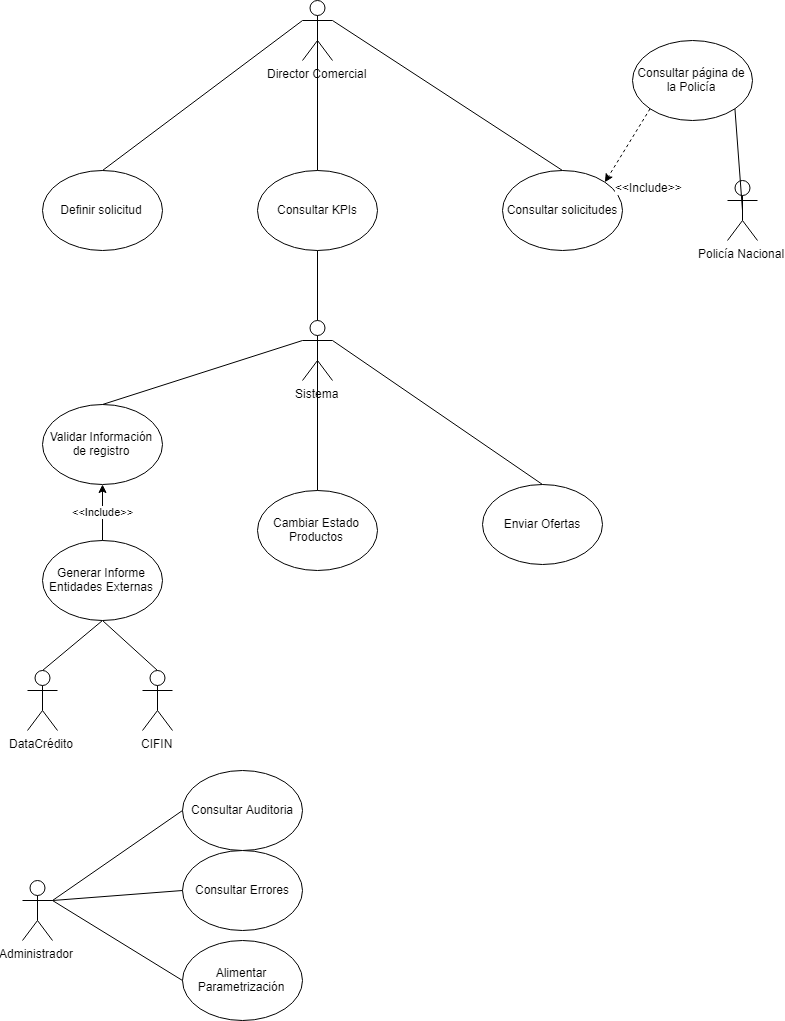

The diagram above was exported from draw.io. Its source (the exported page's mxGraphModel, read from the mxfile embedded in the PNG):
<mxGraphModel dx="1837" dy="945" grid="1" gridSize="10" guides="1" tooltips="1" connect="1" arrows="1" fold="1" page="1" pageScale="1" pageWidth="827" pageHeight="1169" math="0" shadow="0">
  <root>
    <mxCell id="0" />
    <mxCell id="1" parent="0" />
    <mxCell id="CQ_radeJZFzQHWudePE3-1" value="Director Comercial&lt;br&gt;" style="shape=umlActor;verticalLabelPosition=bottom;labelBackgroundColor=#ffffff;verticalAlign=top;html=1;outlineConnect=0;" vertex="1" parent="1">
      <mxGeometry x="330" y="80" width="30" height="60" as="geometry" />
    </mxCell>
    <mxCell id="CQ_radeJZFzQHWudePE3-2" value="Sistema" style="shape=umlActor;verticalLabelPosition=bottom;labelBackgroundColor=#ffffff;verticalAlign=top;html=1;outlineConnect=0;" vertex="1" parent="1">
      <mxGeometry x="330" y="400" width="30" height="60" as="geometry" />
    </mxCell>
    <mxCell id="CQ_radeJZFzQHWudePE3-5" value="Consultar KPIs" style="ellipse;whiteSpace=wrap;html=1;" vertex="1" parent="1">
      <mxGeometry x="285" y="250" width="120" height="80" as="geometry" />
    </mxCell>
    <mxCell id="CQ_radeJZFzQHWudePE3-6" value="Definir solicitud" style="ellipse;whiteSpace=wrap;html=1;" vertex="1" parent="1">
      <mxGeometry x="70" y="250" width="120" height="80" as="geometry" />
    </mxCell>
    <mxCell id="CQ_radeJZFzQHWudePE3-7" value="Consultar solicitudes" style="ellipse;whiteSpace=wrap;html=1;" vertex="1" parent="1">
      <mxGeometry x="530" y="250" width="120" height="80" as="geometry" />
    </mxCell>
    <mxCell id="CQ_radeJZFzQHWudePE3-11" value="Consultar página de la Policía" style="ellipse;whiteSpace=wrap;html=1;" vertex="1" parent="1">
      <mxGeometry x="660" y="120" width="120" height="80" as="geometry" />
    </mxCell>
    <mxCell id="CQ_radeJZFzQHWudePE3-13" value="Policía Nacional" style="shape=umlActor;verticalLabelPosition=bottom;labelBackgroundColor=#ffffff;verticalAlign=top;html=1;outlineConnect=0;" vertex="1" parent="1">
      <mxGeometry x="755" y="260" width="30" height="60" as="geometry" />
    </mxCell>
    <mxCell id="CQ_radeJZFzQHWudePE3-14" value="" style="endArrow=none;html=1;strokeColor=#000000;strokeWidth=1;entryX=1;entryY=1;entryDx=0;entryDy=0;exitX=0.5;exitY=0.5;exitDx=0;exitDy=0;exitPerimeter=0;" edge="1" parent="1" source="CQ_radeJZFzQHWudePE3-13" target="CQ_radeJZFzQHWudePE3-11">
      <mxGeometry width="50" height="50" relative="1" as="geometry">
        <mxPoint x="120" y="670" as="sourcePoint" />
        <mxPoint x="170" y="620" as="targetPoint" />
      </mxGeometry>
    </mxCell>
    <mxCell id="CQ_radeJZFzQHWudePE3-19" value="" style="endArrow=none;html=1;strokeColor=#000000;strokeWidth=1;exitX=1;exitY=0.3333333333333333;exitDx=0;exitDy=0;exitPerimeter=0;entryX=0.5;entryY=0;entryDx=0;entryDy=0;" edge="1" parent="1" source="CQ_radeJZFzQHWudePE3-1" target="CQ_radeJZFzQHWudePE3-7">
      <mxGeometry width="50" height="50" relative="1" as="geometry">
        <mxPoint x="460" y="190" as="sourcePoint" />
        <mxPoint x="510" y="140" as="targetPoint" />
      </mxGeometry>
    </mxCell>
    <mxCell id="CQ_radeJZFzQHWudePE3-20" value="" style="endArrow=classic;html=1;strokeColor=#000000;strokeWidth=1;entryX=1;entryY=0;entryDx=0;entryDy=0;exitX=0;exitY=1;exitDx=0;exitDy=0;dashed=1;" edge="1" parent="1" source="CQ_radeJZFzQHWudePE3-11" target="CQ_radeJZFzQHWudePE3-7">
      <mxGeometry width="50" height="50" relative="1" as="geometry">
        <mxPoint x="640" y="370" as="sourcePoint" />
        <mxPoint x="690" y="320" as="targetPoint" />
      </mxGeometry>
    </mxCell>
    <mxCell id="CQ_radeJZFzQHWudePE3-21" value="&amp;lt;&amp;lt;Include&amp;gt;&amp;gt;" style="text;html=1;resizable=0;points=[];align=center;verticalAlign=middle;labelBackgroundColor=#ffffff;" vertex="1" connectable="0" parent="CQ_radeJZFzQHWudePE3-20">
      <mxGeometry x="0.3415" relative="1" as="geometry">
        <mxPoint x="28.5" y="28" as="offset" />
      </mxGeometry>
    </mxCell>
    <mxCell id="CQ_radeJZFzQHWudePE3-22" value="" style="endArrow=none;html=1;strokeColor=#000000;strokeWidth=1;entryX=0.5;entryY=0.5;entryDx=0;entryDy=0;entryPerimeter=0;exitX=0.5;exitY=0;exitDx=0;exitDy=0;" edge="1" parent="1" source="CQ_radeJZFzQHWudePE3-5" target="CQ_radeJZFzQHWudePE3-1">
      <mxGeometry width="50" height="50" relative="1" as="geometry">
        <mxPoint x="70" y="670" as="sourcePoint" />
        <mxPoint x="120" y="620" as="targetPoint" />
      </mxGeometry>
    </mxCell>
    <mxCell id="CQ_radeJZFzQHWudePE3-27" value="" style="endArrow=none;html=1;strokeColor=#000000;strokeWidth=1;entryX=0;entryY=0.3333333333333333;entryDx=0;entryDy=0;entryPerimeter=0;exitX=0.5;exitY=0;exitDx=0;exitDy=0;" edge="1" parent="1" source="CQ_radeJZFzQHWudePE3-6" target="CQ_radeJZFzQHWudePE3-1">
      <mxGeometry width="50" height="50" relative="1" as="geometry">
        <mxPoint x="70" y="670" as="sourcePoint" />
        <mxPoint x="120" y="620" as="targetPoint" />
      </mxGeometry>
    </mxCell>
    <mxCell id="CQ_radeJZFzQHWudePE3-30" value="" style="endArrow=none;html=1;strokeColor=#000000;strokeWidth=1;entryX=0.5;entryY=1;entryDx=0;entryDy=0;exitX=0.5;exitY=0;exitDx=0;exitDy=0;exitPerimeter=0;" edge="1" parent="1" source="CQ_radeJZFzQHWudePE3-2" target="CQ_radeJZFzQHWudePE3-5">
      <mxGeometry width="50" height="50" relative="1" as="geometry">
        <mxPoint x="310" y="380" as="sourcePoint" />
        <mxPoint x="360" y="330" as="targetPoint" />
      </mxGeometry>
    </mxCell>
    <mxCell id="CQ_radeJZFzQHWudePE3-31" value="Validar Información de registro" style="ellipse;whiteSpace=wrap;html=1;" vertex="1" parent="1">
      <mxGeometry x="70" y="484" width="120" height="80" as="geometry" />
    </mxCell>
    <mxCell id="CQ_radeJZFzQHWudePE3-32" value="DataCrédito" style="shape=umlActor;verticalLabelPosition=bottom;labelBackgroundColor=#ffffff;verticalAlign=top;html=1;outlineConnect=0;" vertex="1" parent="1">
      <mxGeometry x="55" y="750" width="30" height="60" as="geometry" />
    </mxCell>
    <mxCell id="CQ_radeJZFzQHWudePE3-33" value="CIFIN" style="shape=umlActor;verticalLabelPosition=bottom;labelBackgroundColor=#ffffff;verticalAlign=top;html=1;outlineConnect=0;" vertex="1" parent="1">
      <mxGeometry x="170" y="750" width="30" height="60" as="geometry" />
    </mxCell>
    <mxCell id="CQ_radeJZFzQHWudePE3-35" value="" style="endArrow=none;html=1;strokeColor=#000000;strokeWidth=1;entryX=0;entryY=0.3333333333333333;entryDx=0;entryDy=0;entryPerimeter=0;exitX=0.5;exitY=0;exitDx=0;exitDy=0;" edge="1" parent="1" source="CQ_radeJZFzQHWudePE3-31" target="CQ_radeJZFzQHWudePE3-2">
      <mxGeometry width="50" height="50" relative="1" as="geometry">
        <mxPoint x="280" y="455" as="sourcePoint" />
        <mxPoint x="330" y="405" as="targetPoint" />
      </mxGeometry>
    </mxCell>
    <mxCell id="CQ_radeJZFzQHWudePE3-37" value="" style="endArrow=none;html=1;strokeColor=#000000;strokeWidth=1;entryX=0.5;entryY=1;entryDx=0;entryDy=0;exitX=0.5;exitY=0;exitDx=0;exitDy=0;exitPerimeter=0;" edge="1" parent="1" source="CQ_radeJZFzQHWudePE3-32" target="CQ_radeJZFzQHWudePE3-39">
      <mxGeometry width="50" height="50" relative="1" as="geometry">
        <mxPoint x="70" y="810" as="sourcePoint" />
        <mxPoint x="120" y="760" as="targetPoint" />
      </mxGeometry>
    </mxCell>
    <mxCell id="CQ_radeJZFzQHWudePE3-38" value="" style="endArrow=none;html=1;strokeColor=#000000;strokeWidth=1;entryX=0.5;entryY=1;entryDx=0;entryDy=0;exitX=0.5;exitY=0;exitDx=0;exitDy=0;exitPerimeter=0;" edge="1" parent="1" source="CQ_radeJZFzQHWudePE3-33" target="CQ_radeJZFzQHWudePE3-39">
      <mxGeometry width="50" height="50" relative="1" as="geometry">
        <mxPoint x="70" y="810" as="sourcePoint" />
        <mxPoint x="120" y="760" as="targetPoint" />
      </mxGeometry>
    </mxCell>
    <mxCell id="CQ_radeJZFzQHWudePE3-39" value="Generar Informe Entidades Externas" style="ellipse;whiteSpace=wrap;html=1;" vertex="1" parent="1">
      <mxGeometry x="70" y="620" width="120" height="80" as="geometry" />
    </mxCell>
    <mxCell id="CQ_radeJZFzQHWudePE3-40" value="&amp;lt;&amp;lt;Include&amp;gt;&amp;gt;" style="endArrow=classic;html=1;strokeColor=#000000;strokeWidth=1;entryX=0.5;entryY=1;entryDx=0;entryDy=0;exitX=0.5;exitY=0;exitDx=0;exitDy=0;" edge="1" parent="1" source="CQ_radeJZFzQHWudePE3-39" target="CQ_radeJZFzQHWudePE3-31">
      <mxGeometry width="50" height="50" relative="1" as="geometry">
        <mxPoint x="70" y="810" as="sourcePoint" />
        <mxPoint x="120" y="760" as="targetPoint" />
      </mxGeometry>
    </mxCell>
    <mxCell id="CQ_radeJZFzQHWudePE3-43" value="Cambiar Estado Productos" style="ellipse;whiteSpace=wrap;html=1;" vertex="1" parent="1">
      <mxGeometry x="285" y="570" width="120" height="80" as="geometry" />
    </mxCell>
    <mxCell id="CQ_radeJZFzQHWudePE3-44" value="Enviar Ofertas" style="ellipse;whiteSpace=wrap;html=1;" vertex="1" parent="1">
      <mxGeometry x="510" y="564" width="120" height="80" as="geometry" />
    </mxCell>
    <mxCell id="CQ_radeJZFzQHWudePE3-48" value="" style="endArrow=none;html=1;strokeColor=#000000;strokeWidth=1;entryX=0.5;entryY=0.5;entryDx=0;entryDy=0;entryPerimeter=0;exitX=0.5;exitY=0;exitDx=0;exitDy=0;" edge="1" parent="1" source="CQ_radeJZFzQHWudePE3-43" target="CQ_radeJZFzQHWudePE3-2">
      <mxGeometry width="50" height="50" relative="1" as="geometry">
        <mxPoint x="40" y="900" as="sourcePoint" />
        <mxPoint x="90" y="850" as="targetPoint" />
      </mxGeometry>
    </mxCell>
    <mxCell id="CQ_radeJZFzQHWudePE3-49" value="" style="endArrow=none;html=1;strokeColor=#000000;strokeWidth=1;entryX=1;entryY=0.3333333333333333;entryDx=0;entryDy=0;entryPerimeter=0;exitX=0.5;exitY=0;exitDx=0;exitDy=0;" edge="1" parent="1" source="CQ_radeJZFzQHWudePE3-44" target="CQ_radeJZFzQHWudePE3-2">
      <mxGeometry width="50" height="50" relative="1" as="geometry">
        <mxPoint x="40" y="900" as="sourcePoint" />
        <mxPoint x="90" y="850" as="targetPoint" />
      </mxGeometry>
    </mxCell>
    <mxCell id="CQ_radeJZFzQHWudePE3-50" value="Administrador" style="shape=umlActor;verticalLabelPosition=bottom;labelBackgroundColor=#ffffff;verticalAlign=top;html=1;outlineConnect=0;" vertex="1" parent="1">
      <mxGeometry x="50" y="960" width="30" height="60" as="geometry" />
    </mxCell>
    <mxCell id="CQ_radeJZFzQHWudePE3-51" value="Consultar Auditoria" style="ellipse;whiteSpace=wrap;html=1;" vertex="1" parent="1">
      <mxGeometry x="210" y="850" width="120" height="80" as="geometry" />
    </mxCell>
    <mxCell id="CQ_radeJZFzQHWudePE3-52" value="Consultar Errores" style="ellipse;whiteSpace=wrap;html=1;" vertex="1" parent="1">
      <mxGeometry x="210" y="930" width="120" height="80" as="geometry" />
    </mxCell>
    <mxCell id="CQ_radeJZFzQHWudePE3-53" value="Alimentar Parametrización" style="ellipse;whiteSpace=wrap;html=1;" vertex="1" parent="1">
      <mxGeometry x="210" y="1020" width="120" height="80" as="geometry" />
    </mxCell>
    <mxCell id="CQ_radeJZFzQHWudePE3-54" value="" style="endArrow=none;html=1;strokeColor=#000000;strokeWidth=1;entryX=0;entryY=0.5;entryDx=0;entryDy=0;exitX=1;exitY=0.3333333333333333;exitDx=0;exitDy=0;exitPerimeter=0;" edge="1" parent="1" source="CQ_radeJZFzQHWudePE3-50" target="CQ_radeJZFzQHWudePE3-51">
      <mxGeometry width="50" height="50" relative="1" as="geometry">
        <mxPoint x="30" y="1170" as="sourcePoint" />
        <mxPoint x="80" y="1120" as="targetPoint" />
      </mxGeometry>
    </mxCell>
    <mxCell id="CQ_radeJZFzQHWudePE3-55" value="" style="endArrow=none;html=1;strokeColor=#000000;strokeWidth=1;entryX=0;entryY=0.5;entryDx=0;entryDy=0;exitX=1;exitY=0.3333333333333333;exitDx=0;exitDy=0;exitPerimeter=0;" edge="1" parent="1" source="CQ_radeJZFzQHWudePE3-50" target="CQ_radeJZFzQHWudePE3-52">
      <mxGeometry width="50" height="50" relative="1" as="geometry">
        <mxPoint x="30" y="1170" as="sourcePoint" />
        <mxPoint x="80" y="1120" as="targetPoint" />
      </mxGeometry>
    </mxCell>
    <mxCell id="CQ_radeJZFzQHWudePE3-56" value="" style="endArrow=none;html=1;strokeColor=#000000;strokeWidth=1;entryX=0;entryY=0.5;entryDx=0;entryDy=0;exitX=1;exitY=0.3333333333333333;exitDx=0;exitDy=0;exitPerimeter=0;" edge="1" parent="1" source="CQ_radeJZFzQHWudePE3-50" target="CQ_radeJZFzQHWudePE3-53">
      <mxGeometry width="50" height="50" relative="1" as="geometry">
        <mxPoint x="30" y="1170" as="sourcePoint" />
        <mxPoint x="80" y="1120" as="targetPoint" />
      </mxGeometry>
    </mxCell>
  </root>
</mxGraphModel>